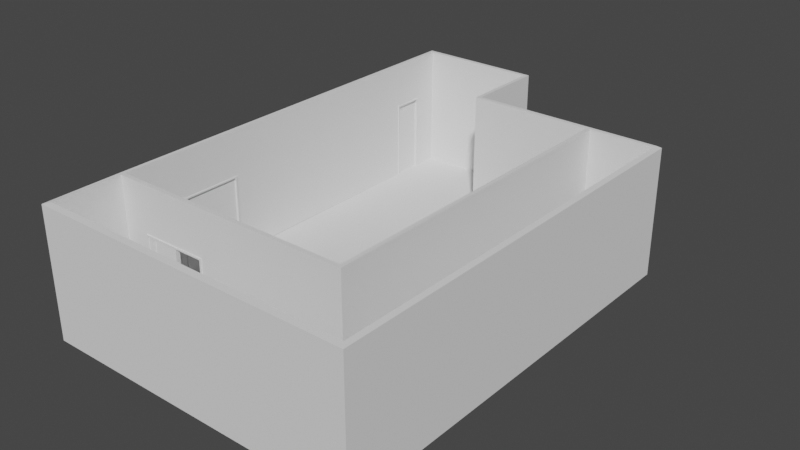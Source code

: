 # Source: clf_walls.blend  (saved by Blender 2.80.75; exported with 4.5.12 LTS)
import bpy
from mathutils import Matrix  # noqa: F401  (used for matrix-valued properties, if any)

bpy.ops.wm.read_factory_settings(use_empty=True)
scene = bpy.context.scene
scene.name = 'Scene'

# ---- collections
col_collection = bpy.data.collections.new('Collection'); scene.collection.children.link(col_collection)

# ---- world
world_world = bpy.data.worlds.new('World'); scene.world = world_world
world_world.use_nodes = True; world_world.node_tree.nodes.clear()
_N = world_world.node_tree.nodes; _L = world_world.node_tree.links
n0 = _N.new('ShaderNodeOutputWorld'); n0.name = 'World Output'; n0.location = (300, 300)
n1 = _N.new('ShaderNodeBackground'); n1.name = 'Background'; n1.location = (10, 300)
n1.inputs[0].default_value = (0.05088, 0.05088, 0.05088, 1.0)
_L.new(n1.outputs[0], n0.inputs[0])
n0.is_active_output = True
world_world.color = (0.05088, 0.05088, 0.05088)
world_world.use_sun_shadow = False
world_world.sun_shadow_jitter_overblur = 0.0

# ---- meshes
me_plane_004 = bpy.data.meshes.new('Plane.004')
me_plane_004.from_pydata([(2.0, -10.62, -2.0), (2.0, 0.0, -2.0), (-2.0, 2.625, 2.0), (-2.0, 2.625, -2.0), (-5.8, -10.62, -2.0), (-5.8, -10.62, 2.0), (1.999, -10.62, 2.001), (-5.8, 2.625, 2.0), (-2.0, -1.717e-05, -2.0), (-2.0, -1.717e-05, 2.0), (2.0, 7.431e-08, 2.0), (2.125, 0.1249, -2.0), (2.125, 0.1249, 2.0), (2.124, -10.75, 2.001), (2.125, -10.75, -2.0), (-5.925, -10.75, 2.0), (-5.925, -10.75, -2.0), (-5.925, 2.75, -2.0), (-5.925, 2.75, 2.0), (-1.875, 2.75, -2.0), (-1.875, 2.75, 2.0), (-1.875, 0.1251, 2.0), (-1.875, 0.1251, -2.0), (-5.8, 2.625, -2.0), (-5.8, -10.62, 0.5), (-4.95, -10.62, -2.0), (1.938, -10.62, 0.5617), (-4.95, -10.62, 2.0), (-4.95, -10.62, 0.5), (-3.8, -10.62, 2.0), (-3.8, -10.62, 0.5), (-4.9, -10.62, 2.0), (-4.9, -10.62, 0.5), (-4.68, -10.62, 2.0), (-4.68, -10.62, 0.5), (-4.63, -10.62, 2.0), (-4.63, -10.62, 0.5), (-2.85, -10.62, 2.0), (-2.847, -10.62, 0.5027), (-2.8, -10.62, -2.0), (-2.8, -10.62, 2.0), (-2.796, -10.61, 0.5045), (-5.8, -10.62, 0.45), (1.943, -10.62, 0.5067), (-4.95, -10.62, 0.45), (-2.796, -10.62, 0.4538), (-5.8, -10.75, -2.0), (-5.8, -10.75, 2.0), (-5.8, -10.75, 0.5), (-4.95, -10.75, -2.0), (1.937, -10.75, 0.5627), (-4.95, -10.75, 2.0), (-4.95, -10.75, 0.5), (-3.8, -10.75, 2.0), (-3.8, -10.75, 0.5), (-4.895, -10.75, 1.992), (-4.895, -10.75, 0.4921), (-4.675, -10.75, 1.992), (-4.675, -10.75, 0.4921), (-4.63, -10.75, 2.0), (-4.63, -10.75, 0.5), (-2.85, -10.75, 2.0), (-2.848, -10.74, 0.5024), (-2.8, -10.75, -2.0), (-2.8, -10.75, 2.0), (-2.796, -10.74, 0.5041), (-5.8, -10.75, 0.45), (1.943, -10.75, 0.5075), (-4.95, -10.75, 0.45), (-2.797, -10.74, 0.4534), (-5.8, -10.62, -0.775), (-5.8, -4.0, 2.0), (-5.8, -4.0, -2.0), (-5.8, -8.785, 2.0), (-5.8, -10.62, 1.25), (-5.8, -10.62, 0.475), (-5.8, -9.795, -2.0), (-5.8, -9.664, -2.0), (-5.8, -9.795, 0.5), (-5.8, -9.795, 2.0), (-4.95, -9.795, -2.0), (-5.8, -9.664, 2.0), (-4.95, -9.664, -2.0), (-4.95, -9.795, 0.5), (-4.95, -9.664, 0.5), (2.0, -5.312, 2.0), (2.0, -5.312, -2.0), (2.0, -0.65, -2.0), (2.0, 3.715e-08, 0.5), (2.0, -0.65, 2.0), (2.0, -5.312, 0.5), (2.0, -0.7, 2.0), (2.0, -1.75, 2.0), (2.0, -2.0, 2.0), (2.0, -1.7, 2.0), (2.0, -2.05, 2.0), (2.0, -2.05, -2.0), (2.0, -0.65, 0.5), (2.0, -2.05, 0.5), (2.0, 5.573e-08, 0.55), (2.0, -0.65, 0.55), (2.0, -0.7, 0.55), (2.0, -1.7, 0.55), (2.0, -1.75, 0.55), (2.0, -2.0, 0.55), (2.0, -2.05, 0.55), (2.0, -5.312, 0.55), (-5.8, -8.835, 2.0), (-5.8, -8.835, -2.0), (-5.8, -6.785, 2.0), (-5.8, -6.735, -2.0), (-5.8, -6.735, 2.0), (-5.8, -9.664, 0.5), (-5.8, -9.664, 0.55), (-5.8, -8.835, 0.5), (-5.8, -8.835, 0.55), (-5.8, -8.785, 0.55), (-5.8, -6.785, 0.55), (-5.8, -6.735, 0.55), (-5.8, 1.735, 2.0), (-5.8, 0.795, 2.0), (-5.8, 1.785, 2.0), (-5.8, 1.785, -2.0), (-5.8, 0.745, 2.0), (-5.8, 0.745, -2.0), (-5.8, 0.745, 0.55), (-5.8, 0.795, 0.55), (-5.8, 1.735, 0.55), (-5.8, 1.785, 0.55), (4.198, 0.1249, -2.0), (4.198, 0.1249, 2.0), (4.197, -12.93, 2.001), (4.198, -12.93, -2.0), (4.375, 0.1284, -2.018), (4.375, 0.1284, 1.982), (4.374, -13.13, 1.983), (4.375, -13.13, -2.018), (2.125, -0.0005937, -2.0), (2.125, 0.0001245, 2.0), (4.198, 0.003272, -2.0), (4.197, 0.00399, 2.0), (4.375, 0.006695, -2.018), (4.374, 0.007413, 1.982), (-5.8, -12.93, 2.001), (-5.8, -12.93, -2.0), (-5.925, -13.13, 1.983), (-5.924, -13.13, -2.018)], [], [(20, 18, 7, 2), (19, 20, 21, 22), (12, 21, 9, 10), (21, 12, 11, 22), (137, 138, 13, 14), (20, 2, 9, 21), (2, 3, 8, 9), (79, 78, 112, 81), (15, 47, 5), (15, 16, 46, 47), (19, 17, 18, 20), (9, 8, 1, 88, 99, 10), (12, 10, 89, 91, 94, 92, 93, 95, 85, 6, 13, 138), (45, 43, 0, 39), (42, 44, 25, 4, 70), (5, 27, 28, 24, 74), (40, 6, 26, 41), (35, 29, 30, 36), (27, 31, 32, 28), (31, 33, 34, 32), (33, 35, 36, 34), (29, 37, 38, 30), (37, 40, 41, 38), (24, 28, 44, 42, 75), (41, 26, 43, 45), (66, 46, 49, 68), (47, 48, 52, 51), (59, 60, 54, 53), (51, 52, 56, 55), (55, 56, 58, 57), (57, 58, 60, 59), (53, 54, 62, 61), (61, 62, 65, 64), (48, 66, 68, 52), (65, 69, 67, 50), (29, 53, 61, 37), (37, 61, 64, 40), (35, 59, 53, 29), (33, 57, 59, 35), (31, 55, 57, 33), (27, 51, 55, 31), (5, 47, 51, 27), (75, 78, 24), (76, 77, 82, 80), (78, 79, 24), (4, 76, 70), (70, 76, 42), (42, 76, 78, 75), (80, 82, 84, 83), (78, 76, 80, 83), (24, 79, 74), (74, 79, 5), (90, 106, 105, 98), (95, 105, 106, 85), (95, 93, 104, 105), (86, 90, 98, 96), (93, 92, 103, 104), (92, 94, 102, 103), (94, 91, 101, 102), (91, 89, 100, 101), (89, 10, 99, 100), (99, 88, 97, 100), (87, 97, 88, 1), (85, 86, 0, 6), (65, 50, 13, 64), (69, 63, 14, 67), (26, 6, 0, 43), (13, 6, 40, 64), (15, 5, 7, 18), (114, 112, 77, 108), (112, 114, 115, 113), (113, 115, 107, 81), (73, 107, 115, 116), (111, 109, 117, 118), (109, 73, 116, 117), (72, 71, 111, 110), (3, 2, 7, 23), (83, 84, 112, 78), (84, 82, 77, 112), (72, 124, 123, 71), (122, 23, 7, 121), (120, 123, 125, 126), (121, 119, 127, 128), (119, 120, 126, 127), (15, 18, 17, 16), (13, 50, 67, 14), (139, 132, 131, 140), (141, 142, 135, 136), (140, 131, 135, 142), (129, 130, 134, 133), (12, 130, 129, 11), (11, 12, 138, 137), (130, 140, 142, 134), (133, 134, 142, 141), (129, 130, 140, 139), (137, 139, 140, 138), (12, 138, 140, 130), (143, 131, 132, 144), (16, 146, 145, 15), (135, 145, 146, 136), (135, 131, 143, 145), (47, 143, 144, 46), (145, 143, 47, 15)])
_uv = me_plane_004.uv_layers.new(name='UVMap')
_uv.uv.foreach_set('vector', [0.0, 0.0, 1.0, 1.0, 0.0, 0.0, 0.0, 0.0, 1.0, 0.0, 0.0, 0.0, 0.0, 0.09403, 1.0, 0.09403, 0.0, 1.0, 0.0, 0.09403, 0.0, 0.0, 0.0, 1.0, 0.0, 0.09403, 0.0, 1.0, 1.0, 1.0, 1.0, 0.09403, 1.0, 0.5, 0.0, 0.5, 0.0, 0.0, 1.0, 0.0, 0.0, 0.0, 0.0, 0.0, 0.0, 0.0, 0.0, 0.09403, 0.0, 0.0, 0.0, 0.0, 1.0, 0.0, 0.0, 0.0, 0.0, 0.0, 0.0, 0.0, 0.0, 0.0, 0.0, 0.0, 0.0, 1.0, 0.0, 0.0, 0.0, 0.0, 0.0, 1.0, 0.0, 0.0, 0.0, 0.0, 0.0, 0.0, 1.0, 0.0, 1.0, 0.0, 1.0, 1.0, 0.0, 0.0, 0.0, 0.0, 1.0, 0.0, 1.0, 1.0, 0.5, 1.0, 0.25, 1.0, 0.0, 1.0, 0.0, 1.0, 0.0, 1.0, 0.0, 0.75, 0.0, 0.625, 0.0, 0.5938, 0.0, 0.5625, 0.0, 0.5312, 0.0, 0.5156, 0.0, 0.5, 0.0, 0.0, 0.0, 0.0, 0.0, 0.5, 0.4404, 0.0, 0.5142, 0.0, 1.0, 0.0, 0.8565, 0.0, 0.0, 0.0, 0.2571, 0.0, 0.5, 0.0, 0.0, 0.0, 0.0, 0.0, 0.0, 0.0, 0.0, 0.0, 0.25, 0.0, 0.0, 0.0, 0.0, 0.0, 0.0, 0.0, 0.0, 0.0, 0.5, 0.0, 0.4283, 0.0, 0.0, 0.0, 0.0, 0.0, 0.375, 0.0, 0.3333, 0.0, 0.0, 0.0, 0.0, 0.0, 0.2796, 0.0, 0.25, 0.0, 0.0, 0.0, 0.0, 0.0, 0.2994, 0.0, 0.2796, 0.0, 0.0, 0.0, 0.0, 0.0, 0.3333, 0.0, 0.2994, 0.0, 0.0, 0.0, 0.0, 0.0, 0.4231, 0.0, 0.375, 0.0, 0.0, 0.0, 0.0, 0.0, 0.4283, 0.0, 0.4231, 0.0, 0.0, 0.0, 0.25, 0.0, 0.2571, 0.0, 0.0, 0.0, 0.0, 0.0, 0.4283, 0.0, 0.5, 0.0, 0.5142, 0.0, 0.4404, 0.0, 0.0, 0.0, 0.0, 0.0, 0.5, 0.0, 0.2571, 0.0, 0.0, 0.0, 0.0, 0.0, 0.25, 0.0, 0.0, 0.0, 0.0, 0.0, 0.3333, 0.0, 0.375, 0.0, 0.0, 0.0, 0.0, 0.0, 0.25, 0.0, 0.2796, 0.0, 0.0, 0.0, 0.0, 0.0, 0.2796, 0.0, 0.2994, 0.0, 0.0, 0.0, 0.0, 0.0, 0.2994, 0.0, 0.3333, 0.0, 0.0, 0.0, 0.0, 0.0, 0.375, 0.0, 0.4231, 0.0, 0.0, 0.0, 0.0, 0.0, 0.4231, 0.0, 0.4283, 0.0, 0.0, 0.0, 0.0, 0.0, 0.0, 0.0, 0.2571, 0.0, 0.25, 0.0, 0.4283, 0.0, 0.4404, 0.0, 0.5142, 0.0, 0.5, 0.0, 0.0, 0.0, 0.0, 0.0, 0.0, 0.0, 0.0, 0.0, 0.0, 0.0, 0.0, 0.0, 0.0, 0.0, 0.0, 0.0, 0.0, 0.0, 0.0, 0.0, 0.0, 0.0, 0.0, 0.0, 0.0, 0.0, 0.0, 0.0, 0.0, 0.0, 0.0, 0.0, 0.0, 0.0, 0.0, 0.0, 0.0, 0.0, 0.0, 0.0, 0.0, 0.0, 0.0, 0.0, 0.0, 0.0, 0.0, 0.0, 0.0, 0.0, 0.0, 0.0, 0.0, 0.0, 0.0, 0.0, 0.0, 0.0, 0.0, 0.0, 0.0, 0.0, 0.0, 0.0, 0.0, 0.0, 0.0, 0.0, 0.0, 0.0, 0.0, 0.0, 0.0, 0.0, 0.0, 0.0, 0.0, 0.0, 0.0, 0.0, 0.0, 0.0, 0.0, 0.0, 0.0, 0.0, 0.0, 0.0, 0.0, 0.0, 0.0, 0.0, 0.0, 0.0, 0.0, 0.0, 0.0, 0.0, 0.0, 0.0, 0.0, 0.0, 0.0, 0.0, 0.0, 0.0, 0.0, 0.0, 0.0, 0.0, 0.0, 0.0, 0.0, 0.0, 0.0, 0.0, 0.0, 0.0, 0.0, 0.0, 0.0, 0.0, 0.0, 0.0, 0.0, 0.0, 0.0, 0.0, 0.0, 0.0, 0.0, 0.0, 0.0, 0.5156, 0.0, 0.0, 0.0, 0.0, 0.0, 0.5, 0.0, 0.5156, 0.0, 0.5312, 0.0, 0.0, 0.0, 0.0, 0.0, 0.0, 0.0, 0.0, 0.0, 0.0, 0.0, 0.0, 0.0, 0.5312, 0.0, 0.5625, 0.0, 0.0, 0.0, 0.0, 0.0, 0.5625, 0.0, 0.5938, 0.0, 0.0, 0.0, 0.0, 0.0, 0.5938, 0.0, 0.625, 0.0, 0.0, 0.0, 0.0, 0.0, 0.625, 0.0, 0.75, 0.0, 0.0, 0.0, 0.0, 0.0, 0.75, 0.0, 1.0, 0.25, 1.0, 0.0, 0.0, 0.25, 1.0, 0.5, 1.0, 0.0, 0.0, 0.0, 0.0, 0.0, 0.0, 0.0, 0.0, 0.5, 1.0, 1.0, 1.0, 0.0, 0.5, 0.0, 0.0, 0.0, 0.0, 0.0, 0.0, 0.4283, 0.0, 0.5, 0.0, 0.0, 0.0, 0.0, 0.0, 0.4404, 0.0, 0.8565, 0.0, 0.0, 0.0, 0.5142, 0.0, 0.5, 0.0, 0.0, 0.0, 1.0, 0.0, 0.5142, 0.0, 0.0, 0.0, 0.0, 0.0, 0.0, 0.0, 0.0, 0.0, 0.0, 1.0, 0.0, 0.0, 0.0, 0.0, 1.0, 1.0, 0.0, 0.0, 0.0, 0.0, 0.0, 0.0, 0.0, 0.0, 0.0, 0.0, 0.0, 0.0, 0.0, 0.0, 0.0, 0.0, 0.0, 0.0, 0.0, 0.0, 0.0, 0.0, 0.0, 0.0, 0.0, 0.0, 0.0, 0.0, 0.0, 0.0, 0.0, 0.0, 0.0, 0.0, 0.0, 0.0, 0.0, 0.0, 0.0, 0.0, 0.0, 0.0, 0.0, 0.0, 0.0, 0.0, 0.0, 0.0, 0.0, 0.0, 0.0, 0.0, 0.0, 0.0, 0.0, 0.0, 0.0, 0.0, 0.0, 0.0, 0.0, 0.0, 0.0, 0.0, 0.0, 0.0, 0.0, 0.0, 0.0, 0.0, 0.0, 0.0, 0.0, 0.0, 0.0, 0.0, 0.0, 0.0, 0.0, 0.0, 0.0, 0.0, 0.0, 0.0, 0.0, 0.0, 0.0, 0.0, 0.0, 0.0, 0.0, 0.0, 0.0, 0.0, 0.0, 0.0, 0.0, 0.0, 0.0, 0.0, 0.0, 0.0, 0.0, 0.0, 0.0, 0.0, 0.0, 0.0, 0.0, 0.0, 0.0, 0.0, 0.0, 0.0, 0.0, 0.0, 0.0, 0.0, 0.0, 0.0, 0.0, 1.0, 1.0, 1.0, 1.0, 0.0, 0.0, 0.0, 0.0, 0.0, 0.5, 0.0, 0.5142, 0.0, 0.0, 0.0, 1.0, 0.5, 1.0, 0.0, 0.0, 0.0, 0.0, 0.5, 1.0, 0.5, 0.0, 0.5, 0.0, 0.0, 1.0, 0.0, 0.0, 0.5, 0.0, 0.0, 0.0, 0.0, 0.0, 0.5, 1.0, 1.0, 0.0, 1.0, 0.0, 1.0, 1.0, 1.0, 0.0, 1.0, 0.0, 1.0, 1.0, 1.0, 1.0, 1.0, 1.0, 1.0, 0.0, 1.0, 0.0, 0.5, 1.0, 0.5, 0.0, 1.0, 0.0, 0.5, 0.0, 0.5, 0.0, 1.0, 1.0, 1.0, 0.0, 1.0, 0.0, 0.5, 1.0, 0.5, 1.0, 1.0, 0.0, 1.0, 0.0, 0.5, 1.0, 0.5, 1.0, 0.5, 1.0, 0.5, 0.0, 0.5, 0.0, 0.5, 0.0, 0.0, 0.0, 0.0, 0.0, 0.0, 0.0, 0.0, 0.0, 0.0, 0.0, 0.0, 1.0, 0.0, 0.0, 0.0, 0.0, 0.0, 0.0, 0.0, 0.0, 0.0, 0.0, 1.0, 0.0, 0.0, 0.0, 0.0, 0.0, 0.0, 1.0, 0.0, 0.0, 0.0, 0.0, 0.0, 0.0, 0.0, 0.0, 0.0, 0.0, 0.0, 0.0, 0.0, 0.0, 0.0, 0.0, 0.0, 0.0, 0.0, 0.0, 0.0, 0.0, 0.0, 0.0, 0.0])
me_plane_004.use_remesh_preserve_volume = False
me_plane_004.use_remesh_preserve_attributes = False
me_plane_004.use_mirror_vertex_groups = False
me_plane_004.update()
me_plane_002 = bpy.data.meshes.new('Plane.002')
me_plane_002.from_pydata([(-4.95, -10.62, -2.0), (-4.9, -10.62, -2.0), (-4.68, -10.62, -2.0), (-4.63, -10.62, -2.0), (-2.85, -10.62, -2.0), (-2.8, -10.62, -2.0), (-4.95, -10.6, -2.0), (-4.9, -10.6, -2.0), (-4.68, -10.6, -2.0), (-4.63, -10.6, -2.0), (-2.85, -10.6, -2.0), (-2.8, -10.6, -2.0), (-4.95, -10.75, -2.0), (-4.63, -10.75, -2.0), (-2.85, -10.75, -2.0), (-2.8, -10.75, -2.0), (-4.9, -10.75, -2.0), (-4.68, -10.75, -2.0), (-4.95, -10.78, -2.0), (-4.63, -10.78, -2.0), (-2.85, -10.78, -2.0), (-2.8, -10.78, -2.0), (-4.9, -10.78, -2.0), (-4.68, -10.78, -2.0), (-3.8, -10.62, 0.45), (-4.63, -10.62, 0.45), (-3.8, -10.6, 0.45), (-4.63, -10.6, 0.45), (-4.95, -10.62, -2.0), (-4.95, -10.62, 0.5), (-3.8, -10.62, 0.5), (-4.9, -10.62, 0.5), (-4.68, -10.62, 0.5), (-4.63, -10.62, -2.0), (-4.63, -10.62, 0.5), (-2.85, -10.62, -2.0), (-2.847, -10.62, 0.5027), (-2.8, -10.62, -2.0), (-2.796, -10.61, 0.5045), (-4.95, -10.62, 0.45), (-3.8, -10.62, 0.45), (-4.63, -10.62, 0.45), (-2.848, -10.62, 0.4522), (-2.796, -10.62, 0.4538), (-4.95, -10.6, -2.0), (-4.95, -10.6, 0.5), (-3.8, -10.6, 0.5), (-4.9, -10.6, 0.5), (-4.9, -10.6, -2.0), (-4.68, -10.6, -2.0), (-4.68, -10.6, 0.5), (-4.63, -10.6, -2.0), (-4.63, -10.6, 0.5), (-2.85, -10.6, -2.0), (-2.847, -10.59, 0.5027), (-2.8, -10.6, -2.0), (-2.796, -10.59, 0.5045), (-4.95, -10.6, 0.45), (-3.8, -10.6, 0.45), (-4.9, -10.6, 0.45), (-4.68, -10.6, 0.45), (-4.63, -10.6, 0.45), (-2.848, -10.59, 0.4522), (-2.796, -10.59, 0.4538), (-4.95, -10.75, -2.0), (-4.95, -10.75, 0.5), (-3.8, -10.75, 0.5), (-4.9, -10.75, 0.5), (-4.68, -10.75, 0.5), (-4.63, -10.75, -2.0), (-4.63, -10.75, 0.5), (-2.85, -10.75, -2.0), (-2.848, -10.74, 0.5024), (-2.8, -10.75, -2.0), (-2.796, -10.74, 0.5041), (-4.95, -10.75, 0.45), (-3.8, -10.75, 0.45), (-4.63, -10.75, 0.45), (-2.848, -10.74, 0.452), (-2.797, -10.74, 0.4534), (-2.85, -10.72, -2.0), (-2.848, -10.72, 0.4521), (-4.9, -10.75, -2.0), (-4.68, -10.75, -2.0), (-4.9, -10.75, 0.45), (-4.68, -10.75, 0.45), (-4.95, -10.78, 0.45), (-4.95, -10.78, -2.0), (-4.9, -10.78, 0.5), (-4.95, -10.78, 0.5), (-2.848, -10.77, 0.5023), (-3.8, -10.78, 0.5), (-4.68, -10.78, 0.5), (-4.63, -10.78, 0.5), (-4.63, -10.78, 0.45), (-4.63, -10.78, -2.0), (-2.796, -10.77, 0.5039), (-2.848, -10.77, 0.4519), (-2.85, -10.78, -2.0), (-2.797, -10.77, 0.4533), (-2.8, -10.78, -2.0), (-3.8, -10.78, 0.45), (-4.9, -10.78, 0.45), (-4.9, -10.78, -2.0), (-4.68, -10.78, 0.45), (-4.68, -10.78, -2.0)], [], [(3, 2, 8, 9), (1, 0, 6, 7), (2, 1, 7, 8), (5, 4, 10, 11), (14, 15, 21, 20), (17, 13, 19, 23), (16, 12, 18, 22), (24, 25, 27, 26), (35, 42, 62, 53), (38, 43, 63, 56), (36, 38, 56, 54), (43, 37, 55, 63), (29, 31, 47, 45), (31, 32, 50, 47), (32, 34, 52, 50), (57, 59, 48, 44), (60, 61, 51, 49), (62, 63, 55, 53), (54, 56, 63, 62), (46, 54, 62, 58), (50, 52, 61, 60), (47, 50, 60, 59), (45, 47, 59, 57), (52, 46, 58, 61), (30, 36, 54, 46), (34, 30, 46, 52), (39, 29, 45, 57), (42, 40, 58, 62), (41, 33, 51, 61), (28, 39, 57, 44), (71, 78, 81, 80), (35, 80, 81, 42), (77, 76, 101, 94), (68, 67, 88, 92), (66, 70, 93, 91), (84, 102, 103, 82), (78, 71, 98, 97), (65, 75, 86, 89), (64, 87, 86, 75), (70, 68, 92, 93), (98, 100, 99, 97), (95, 94, 104, 105), (87, 103, 102, 86), (102, 88, 89, 86), (104, 92, 88, 102), (94, 93, 92, 104), (101, 91, 93, 94), (99, 96, 90, 97), (97, 90, 91, 101), (67, 65, 89, 88), (69, 77, 94, 95), (85, 83, 105, 104), (79, 74, 96, 99), (84, 85, 104, 102), (73, 79, 99, 100), (72, 66, 91, 90), (74, 72, 90, 96), (76, 78, 97, 101), (42, 78, 76, 40)])
_uv = me_plane_002.uv_layers.new(name='UVMap')
_uv.uv.foreach_set('vector', [0.0, 0.0, 0.0, 0.0, 0.0, 0.0, 0.0, 0.0, 0.0, 0.0, 0.0, 0.0, 0.0, 0.0, 0.0, 0.0, 0.0, 0.0, 0.0, 0.0, 0.0, 0.0, 0.0, 0.0, 0.0, 0.0, 0.0, 0.0, 0.0, 0.0, 0.0, 0.0, 0.0, 0.0, 0.0, 0.0, 0.0, 0.0, 0.0, 0.0, 0.0, 0.0, 0.0, 0.0, 0.0, 0.0, 0.0, 0.0, 0.0, 0.0, 0.0, 0.0, 0.0, 0.0, 0.0, 0.0, 0.3856, 0.0, 0.3427, 0.0, 0.3427, 0.0, 0.3856, 0.0, 0.8463, 0.0, 0.4351, 0.0, 0.4351, 0.0, 0.8463, 0.0, 0.4283, 0.0, 0.4404, 0.0, 0.4404, 0.0, 0.4283, 0.0, 0.4231, 0.0, 0.4283, 0.0, 0.4283, 0.0, 0.4231, 0.0, 0.4404, 0.0, 0.8565, 0.0, 0.8565, 0.0, 0.4404, 0.0, 0.25, 0.0, 0.2796, 0.0, 0.2796, 0.0, 0.25, 0.0, 0.2796, 0.0, 0.2994, 0.0, 0.2994, 0.0, 0.2796, 0.0, 0.2994, 0.0, 0.3333, 0.0, 0.3333, 0.0, 0.2994, 0.0, 0.2571, 0.0, 0.2875, 0.0, 0.5592, 0.0, 0.5, 0.0, 0.3079, 0.0, 0.3427, 0.0, 0.6665, 0.0, 0.5988, 0.0, 0.4351, 0.0, 0.4404, 0.0, 0.8565, 0.0, 0.8463, 0.0, 0.4231, 0.0, 0.4283, 0.0, 0.4404, 0.0, 0.4351, 0.0, 0.375, 0.0, 0.4231, 0.0, 0.4351, 0.0, 0.3856, 0.0, 0.2994, 0.0, 0.3333, 0.0, 0.3427, 0.0, 0.3079, 0.0, 0.2796, 0.0, 0.2994, 0.0, 0.3079, 0.0, 0.2875, 0.0, 0.25, 0.0, 0.2796, 0.0, 0.2875, 0.0, 0.2571, 0.0, 0.3333, 0.0, 0.375, 0.0, 0.3856, 0.0, 0.3427, 0.0, 0.375, 0.0, 0.4231, 0.0, 0.4231, 0.0, 0.375, 0.0, 0.3333, 0.0, 0.375, 0.0, 0.375, 0.0, 0.3333, 0.0, 0.2571, 0.0, 0.25, 0.0, 0.25, 0.0, 0.2571, 0.0, 0.4351, 0.0, 0.3856, 0.0, 0.3856, 0.0, 0.4351, 0.0, 0.3427, 0.0, 0.6665, 0.0, 0.6665, 0.0, 0.3427, 0.0, 0.5, 0.0, 0.2571, 0.0, 0.2571, 0.0, 0.5, 0.0, 0.8463, 0.0, 0.4351, 0.0, 0.4351, 0.0, 0.8463, 0.0, 0.8463, 0.0, 0.8463, 0.0, 0.4351, 0.0, 0.4351, 0.0, 0.3427, 0.0, 0.3856, 0.0, 0.3856, 0.0, 0.3427, 0.0, 0.2994, 0.0, 0.2796, 0.0, 0.2796, 0.0, 0.2994, 0.0, 0.375, 0.0, 0.3333, 0.0, 0.3333, 0.0, 0.375, 0.0, 0.2875, 0.0, 0.2875, 0.0, 0.5592, 0.0, 0.5592, 0.0, 0.4351, 0.0, 0.8463, 0.0, 0.8463, 0.0, 0.4351, 0.0, 0.25, 0.0, 0.2571, 0.0, 0.2571, 0.0, 0.25, 0.0, 0.5, 0.0, 0.5, 0.0, 0.2571, 0.0, 0.2571, 0.0, 0.3333, 0.0, 0.2994, 0.0, 0.2994, 0.0, 0.3333, 0.0, 0.8463, 0.0, 0.8565, 0.0, 0.4404, 0.0, 0.4351, 0.0, 0.6665, 0.0, 0.3427, 0.0, 0.3079, 0.0, 0.5988, 0.0, 0.5, 0.0, 0.5592, 0.0, 0.2875, 0.0, 0.2571, 0.0, 0.0, 0.0, 0.0, 0.0, 0.0, 0.0, 0.0, 0.0, 0.0, 0.0, 0.0, 0.0, 0.0, 0.0, 0.0, 0.0, 0.0, 0.0, 0.0, 0.0, 0.0, 0.0, 0.0, 0.0, 0.0, 0.0, 0.0, 0.0, 0.0, 0.0, 0.0, 0.0, 0.0, 0.0, 0.0, 0.0, 0.0, 0.0, 0.0, 0.0, 0.0, 0.0, 0.0, 0.0, 0.0, 0.0, 0.0, 0.0, 0.2796, 0.0, 0.25, 0.0, 0.25, 0.0, 0.2796, 0.0, 0.6665, 0.0, 0.3427, 0.0, 0.3427, 0.0, 0.6665, 0.0, 0.3079, 0.0, 0.5988, 0.0, 0.5988, 0.0, 0.3079, 0.0, 0.4404, 0.0, 0.4283, 0.0, 0.4283, 0.0, 0.4404, 0.0, 0.2875, 0.0, 0.3079, 0.0, 0.3079, 0.0, 0.2875, 0.0, 0.8565, 0.0, 0.4404, 0.0, 0.4404, 0.0, 0.8565, 0.0, 0.4231, 0.0, 0.375, 0.0, 0.375, 0.0, 0.4231, 0.0, 0.4283, 0.0, 0.4231, 0.0, 0.4231, 0.0, 0.4283, 0.0, 0.3856, 0.0, 0.4351, 0.0, 0.4351, 0.0, 0.3856, 0.0, 0.4351, 0.0, 0.4351, 0.0, 0.3856, 0.0, 0.3856, 0.0])
me_plane_002.use_remesh_preserve_volume = False
me_plane_002.use_remesh_preserve_attributes = False
me_plane_002.use_mirror_vertex_groups = False
me_plane_002.update()
me_plane_003 = bpy.data.meshes.new('Plane.003')
me_plane_003.from_pydata([(-5.8, -8.835, -2.0), (-5.84, -8.785, -2.0), (-5.84, -6.785, -2.0), (-5.8, -6.735, -2.0), (-5.8, -8.835, 0.5), (-5.8, -8.835, 0.55), (-5.84, -8.785, 0.5), (-5.8, -8.785, 0.55), (-5.84, -6.785, 0.5), (-5.8, -6.785, 0.55), (-5.8, -6.735, 0.5), (-5.8, -6.735, 0.55), (-5.775, -8.835, 0.5), (-5.775, -8.835, -2.0), (-5.775, -8.785, 0.5), (-5.775, -8.785, -2.0), (-5.775, -6.785, -2.0), (-5.775, -6.735, -2.0), (-5.775, -8.835, 0.55), (-5.775, -8.785, 0.55), (-5.775, -6.785, 0.5), (-5.775, -6.785, 0.55), (-5.775, -6.735, 0.5), (-5.775, -6.735, 0.55)], [], [(9, 21, 23, 11), (10, 22, 17, 3), (1, 0, 13, 15), (7, 19, 21, 9), (6, 14, 15, 1), (12, 14, 19, 18), (13, 15, 14, 12), (19, 14, 20, 21), (21, 20, 22, 23), (17, 22, 20, 16), (4, 12, 18, 5), (0, 13, 12, 4), (11, 23, 22, 10), (8, 20, 14, 6), (2, 16, 20, 8), (5, 18, 19, 7), (3, 2, 16, 17)])
_uv = me_plane_003.uv_layers.new(name='UVMap')
_uv.uv.foreach_set('vector', [0.0, 0.0, 0.0, 0.0, 0.0, 0.0, 0.0, 0.0, 0.0, 0.0, 0.0, 0.0, 0.0, 0.0, 0.0, 0.0, 0.0, 0.0, 0.0, 0.0, 0.0, 0.0, 0.0, 0.0, 0.0, 0.0, 0.0, 0.0, 0.0, 0.0, 0.0, 0.0, 0.0, 0.0, 0.0, 0.0, 0.0, 0.0, 0.0, 0.0, 0.0, 0.0, 0.0, 0.0, 0.0, 0.0, 0.0, 0.0, 0.0, 0.0, 0.0, 0.0, 0.0, 0.0, 0.0, 0.0, 0.0, 0.0, 0.0, 0.0, 0.0, 0.0, 0.0, 0.0, 0.0, 0.0, 0.0, 0.0, 0.0, 0.0, 0.0, 0.0, 0.0, 0.0, 0.0, 0.0, 0.0, 0.0, 0.0, 0.0, 0.0, 0.0, 0.0, 0.0, 0.0, 0.0, 0.0, 0.0, 0.0, 0.0, 0.0, 0.0, 0.0, 0.0, 0.0, 0.0, 0.0, 0.0, 0.0, 0.0, 0.0, 0.0, 0.0, 0.0, 0.0, 0.0, 0.0, 0.0, 0.0, 0.0, 0.0, 0.0, 0.0, 0.0, 0.0, 0.0, 0.0, 0.0, 0.0, 0.0, 0.0, 0.0, 0.0, 0.0, 0.0, 0.0, 0.0, 0.0, 0.0, 0.0, 0.0, 0.0, 0.0, 0.0, 0.0, 0.0])
me_plane_003.use_remesh_preserve_volume = False
me_plane_003.use_remesh_preserve_attributes = False
me_plane_003.use_mirror_vertex_groups = False
me_plane_003.update()
me_plane_005 = bpy.data.meshes.new('Plane.005')
me_plane_005.from_pydata([(-5.867, 1.735, -2.0), (-5.867, 0.795, -2.0), (-5.8, 1.785, -2.0), (-5.8, 0.745, -2.0), (-5.8, 0.745, 0.5), (-5.8, 0.745, 0.55), (-5.867, 0.795, 0.5), (-5.8, 0.795, 0.55), (-5.867, 1.735, 0.5), (-5.8, 1.735, 0.55), (-5.8, 1.785, 0.5), (-5.8, 1.785, 0.55), (-5.775, 0.745, -2.0), (-5.775, 0.795, -2.0), (-5.775, 1.735, -2.0), (-5.775, 1.785, -2.0), (-5.775, 1.785, 0.5), (-5.775, 0.795, 0.5), (-5.775, 0.745, 0.5), (-5.775, 0.745, 0.55), (-5.775, 0.795, 0.55), (-5.775, 1.735, 0.5), (-5.775, 1.735, 0.55), (-5.775, 1.785, 0.55)], [], [(10, 16, 15, 2), (0, 14, 21, 8), (4, 18, 19, 5), (5, 19, 20, 7), (2, 0, 14, 15), (18, 17, 20, 19), (20, 17, 21, 22), (21, 16, 23, 22), (15, 16, 21, 14), (13, 17, 18, 12), (9, 22, 23, 11), (7, 20, 22, 9), (1, 3, 12, 13), (3, 12, 18, 4), (11, 23, 16, 10), (8, 21, 17, 6), (6, 17, 13, 1)])
_uv = me_plane_005.uv_layers.new(name='UVMap')
_uv.uv.foreach_set('vector', [0.0, 0.0, 0.0, 0.0, 0.0, 0.0, 0.0, 0.0, 0.0, 0.0, 0.0, 0.0, 0.0, 0.0, 0.0, 0.0, 0.0, 0.0, 0.0, 0.0, 0.0, 0.0, 0.0, 0.0, 0.0, 0.0, 0.0, 0.0, 0.0, 0.0, 0.0, 0.0, 0.0, 0.0, 0.0, 0.0, 0.0, 0.0, 0.0, 0.0, 0.0, 0.0, 0.0, 0.0, 0.0, 0.0, 0.0, 0.0, 0.0, 0.0, 0.0, 0.0, 0.0, 0.0, 0.0, 0.0, 0.0, 0.0, 0.0, 0.0, 0.0, 0.0, 0.0, 0.0, 0.0, 0.0, 0.0, 0.0, 0.0, 0.0, 0.0, 0.0, 0.0, 0.0, 0.0, 0.0, 0.0, 0.0, 0.0, 0.0, 0.0, 0.0, 0.0, 0.0, 0.0, 0.0, 0.0, 0.0, 0.0, 0.0, 0.0, 0.0, 0.0, 0.0, 0.0, 0.0, 0.0, 0.0, 0.0, 0.0, 0.0, 0.0, 0.0, 0.0, 0.0, 0.0, 0.0, 0.0, 0.0, 0.0, 0.0, 0.0, 0.0, 0.0, 0.0, 0.0, 0.0, 0.0, 0.0, 0.0, 0.0, 0.0, 0.0, 0.0, 0.0, 0.0, 0.0, 0.0, 0.0, 0.0, 0.0, 0.0, 0.0, 0.0, 0.0, 0.0])
me_plane_005.use_remesh_preserve_volume = False
me_plane_005.use_remesh_preserve_attributes = False
me_plane_005.use_mirror_vertex_groups = False
me_plane_005.update()
me_plane_007 = bpy.data.meshes.new('Plane.007')
me_plane_007.from_pydata([(2.0, -0.65, -2.0), (2.037, -0.7019, -1.987), (2.0, -1.75, -2.0), (2.037, -1.702, -1.987), (2.0, -2.0, -2.0), (2.0, -2.05, -2.0), (1.985, -0.7, -2.0), (1.985, -0.65, -2.0), (1.985, -1.75, -2.0), (1.985, -1.7, -2.0), (1.985, -2.05, -2.0), (1.985, -2.0, -2.0), (2.0, -0.65, -2.0), (2.037, -0.7019, -1.987), (2.0, -1.75, -2.0), (2.037, -1.702, -1.987), (2.0, -2.0, -2.0), (2.0, -2.05, -2.0), (2.0, -0.65, 0.5), (2.037, -0.7019, 0.5133), (2.037, -1.702, 0.5133), (2.0, -1.75, 0.5), (2.0, -2.0, 0.5), (2.0, -2.05, 0.5), (2.0, -0.65, 0.55), (2.0, -0.7, 0.55), (2.0, -1.7, 0.55), (2.0, -1.75, 0.55), (2.0, -2.0, 0.55), (2.0, -2.05, 0.55), (1.985, -0.7, -2.0), (1.985, -0.65, -2.0), (1.985, -0.7, 0.5), (1.985, -1.75, -2.0), (1.985, -1.7, -2.0), (1.985, -2.05, -2.0), (1.985, -2.0, -2.0), (1.985, -1.75, 0.5), (1.985, -1.7, 0.5), (1.985, -2.0, 0.5), (1.985, -2.05, 0.5), (1.985, -0.65, 0.5), (1.985, -0.7, 0.55), (1.985, -1.7, 0.55), (1.985, -1.75, 0.55), (1.985, -2.0, 0.55), (1.985, -2.05, 0.55), (1.985, -0.65, 0.55)], [], [(4, 5, 10, 11), (3, 2, 8, 9), (0, 1, 6, 7), (14, 21, 37, 33), (19, 20, 38, 32), (18, 12, 31, 41), (29, 28, 45, 46), (24, 18, 41, 47), (17, 23, 40, 35), (35, 40, 39, 36), (39, 40, 46, 45), (37, 39, 45, 44), (38, 37, 44, 43), (33, 37, 38, 34), (32, 38, 43, 42), (42, 47, 41, 32), (30, 32, 41, 31), (21, 22, 39, 37), (13, 19, 32, 30), (25, 24, 47, 42), (20, 15, 34, 38), (22, 16, 36, 39), (26, 25, 42, 43), (23, 29, 46, 40), (27, 26, 43, 44), (28, 27, 44, 45)])
_uv = me_plane_007.uv_layers.new(name='UVMap')
_uv.uv.foreach_set('vector', [0.0, 0.0, 0.0, 0.0, 0.0, 0.0, 0.0, 0.0, 0.0, 0.0, 0.0, 0.0, 0.0, 0.0, 0.0, 0.0, 0.0, 0.0, 0.0, 0.0, 0.0, 0.0, 0.0, 0.0, 0.0, 0.0, 0.0, 0.0, 0.0, 0.0, 0.0, 0.0, 0.0, 0.0, 0.0, 0.0, 0.0, 0.0, 0.0, 0.0, 0.0, 0.0, 0.0, 0.0, 0.0, 0.0, 0.0, 0.0, 0.0, 0.0, 0.0, 0.0, 0.0, 0.0, 0.0, 0.0, 0.0, 0.0, 0.0, 0.0, 0.0, 0.0, 0.0, 0.0, 0.0, 0.0, 0.0, 0.0, 0.0, 0.0, 0.0, 0.0, 0.0, 0.0, 0.0, 0.0, 0.0, 0.0, 0.0, 0.0, 0.0, 0.0, 0.0, 0.0, 0.0, 0.0, 0.0, 0.0, 0.0, 0.0, 0.0, 0.0, 0.0, 0.0, 0.0, 0.0, 0.0, 0.0, 0.0, 0.0, 0.0, 0.0, 0.0, 0.0, 0.0, 0.0, 0.0, 0.0, 0.0, 0.0, 0.0, 0.0, 0.0, 0.0, 0.0, 0.0, 0.0, 0.0, 0.0, 0.0, 0.0, 0.0, 0.0, 0.0, 0.0, 0.0, 0.0, 0.0, 0.0, 0.0, 0.0, 0.0, 0.0, 0.0, 0.0, 0.0, 0.0, 0.0, 0.0, 0.0, 0.0, 0.0, 0.0, 0.0, 0.0, 0.0, 0.0, 0.0, 0.0, 0.0, 0.0, 0.0, 0.0, 0.0, 0.0, 0.0, 0.0, 0.0, 0.0, 0.0, 0.0, 0.0, 0.0, 0.0, 0.0, 0.0, 0.0, 0.0, 0.0, 0.0, 0.0, 0.0, 0.0, 0.0, 0.0, 0.0, 0.0, 0.0, 0.0, 0.0, 0.0, 0.0, 0.0, 0.0, 0.0, 0.0, 0.0, 0.0, 0.0, 0.0, 0.0, 0.0, 0.0, 0.0, 0.0, 0.0, 0.0, 0.0, 0.0, 0.0, 0.0, 0.0, 0.0, 0.0, 0.0, 0.0, 0.0, 0.0])
me_plane_007.use_remesh_preserve_volume = False
me_plane_007.use_remesh_preserve_attributes = False
me_plane_007.use_mirror_vertex_groups = False
me_plane_007.update()
me_plane_008 = bpy.data.meshes.new('Plane.008')
me_plane_008.from_pydata([(-3.8, -10.62, -2.0), (-4.63, -10.62, -2.0), (-3.8, -10.62, 0.45), (-4.63, -10.62, 0.45), (-4.9, -10.6, -2.0), (-4.68, -10.6, -2.0), (-4.9, -10.6, 0.45), (-4.68, -10.6, 0.45), (-3.8, -10.75, -2.0), (-4.63, -10.75, -2.0), (-3.8, -10.75, 0.45), (-4.63, -10.75, 0.45), (-4.9, -10.75, -2.0), (-4.68, -10.75, -2.0), (-4.9, -10.75, 0.45), (-4.68, -10.75, 0.45)], [], [(3, 2, 0, 1), (6, 7, 5, 4), (11, 9, 8, 10), (2, 10, 8, 0), (14, 12, 13, 15)])
_uv = me_plane_008.uv_layers.new(name='UVMap')
_uv.uv.foreach_set('vector', [0.3427, 0.0, 0.3856, 0.0, 0.75, 0.0, 0.6665, 0.0, 0.2875, 0.0, 0.3079, 0.0, 0.5988, 0.0, 0.5592, 0.0, 0.3427, 0.0, 0.6665, 0.0, 0.75, 0.0, 0.3856, 0.0, 0.3856, 0.0, 0.3856, 0.0, 0.75, 0.0, 0.75, 0.0, 0.2875, 0.0, 0.5592, 0.0, 0.5988, 0.0, 0.3079, 0.0])
me_plane_008.use_remesh_preserve_volume = False
me_plane_008.use_remesh_preserve_attributes = False
me_plane_008.use_mirror_vertex_groups = False
me_plane_008.update()
me_plane_009 = bpy.data.meshes.new('Plane.009')
me_plane_009.from_pydata([(-5.84, -8.785, -2.0), (-5.84, -6.785, -2.0), (-5.84, -8.785, 0.5), (-5.84, -6.785, 0.5)], [], [(2, 0, 1, 3)])
_uv = me_plane_009.uv_layers.new(name='UVMap')
_uv.uv.foreach_set('vector', [0.0, 0.0, 0.0, 0.0, 0.0, 0.0, 0.0, 0.0])
me_plane_009.use_remesh_preserve_volume = False
me_plane_009.use_remesh_preserve_attributes = False
me_plane_009.use_mirror_vertex_groups = False
me_plane_009.update()
me_plane_010 = bpy.data.meshes.new('Plane.010')
me_plane_010.from_pydata([(-5.867, 1.735, -2.0), (-5.867, 0.795, -2.0), (-5.867, 0.795, 0.5), (-5.867, 1.735, 0.5)], [], [(0, 3, 2, 1)])
_uv = me_plane_010.uv_layers.new(name='UVMap')
_uv.uv.foreach_set('vector', [0.0, 0.0, 0.0, 0.0, 0.0, 0.0, 0.0, 0.0])
me_plane_010.use_remesh_preserve_volume = False
me_plane_010.use_remesh_preserve_attributes = False
me_plane_010.use_mirror_vertex_groups = False
me_plane_010.update()
me_plane_011 = bpy.data.meshes.new('Plane.011')
me_plane_011.from_pydata([(2.037, -0.7019, -1.987), (2.0, -1.75, -2.0), (2.037, -1.702, -1.987), (2.0, -2.0, -2.0), (2.037, -0.7019, 0.5133), (2.037, -1.702, 0.5133), (2.0, -1.75, 0.5), (2.0, -2.0, 0.5)], [], [(3, 7, 6, 1), (2, 5, 4, 0)])
_uv = me_plane_011.uv_layers.new(name='UVMap')
_uv.uv.foreach_set('vector', [0.0, 0.0, 0.0, 0.0, 0.0, 0.0, 0.0, 0.0, 0.0, 0.0, 0.0, 0.0, 0.0, 0.0, 0.0, 0.0])
me_plane_011.use_remesh_preserve_volume = False
me_plane_011.use_remesh_preserve_attributes = False
me_plane_011.use_mirror_vertex_groups = False
me_plane_011.update()
me_plane_012 = bpy.data.meshes.new('Plane.012')
me_plane_012.from_pydata([(-5.925, 2.75, -2.0), (-1.875, 2.75, -2.0), (-1.875, 0.1251, -2.0), (4.375, 0.1284, -2.018), (4.375, -13.13, -2.018), (-5.924, -13.13, -2.018), (-5.925, 2.75, -2.08), (-1.875, 2.75, -2.08), (-1.875, 0.1251, -2.08), (4.375, -13.13, -2.098), (-5.924, -13.13, -2.098), (4.375, 0.1284, -2.098), (-1.818, -13.13, -2.018), (-1.814, -13.13, -2.098)], [], [(6, 7, 13, 10), (9, 13, 8, 11), (0, 5, 12, 1), (12, 4, 3, 2), (0, 6, 10, 5), (2, 8, 7, 1), (3, 11, 8, 2), (5, 10, 13, 9, 4, 12), (1, 7, 6, 0), (4, 9, 11, 3)])
_uv = me_plane_012.uv_layers.new(name='UVMap')
_uv.uv.foreach_set('vector', [1.0, 0.0, 1.0, 0.0, 0.5, 0.0, 0.0, 0.0, 1.0, 0.0, 0.5, 0.0, 1.0, 0.09403, 0.0, 0.0, 1.0, 0.0, 0.0, 0.0, 0.5, 0.0, 1.0, 0.0, 0.5, 0.0, 1.0, 0.0, 0.0, 0.0, 1.0, 0.09403, 1.0, 0.0, 1.0, 0.0, 0.0, 0.0, 0.0, 0.0, 1.0, 0.09403, 1.0, 0.09403, 1.0, 0.0, 1.0, 0.0, 0.0, 0.0, 0.0, 0.0, 1.0, 0.09403, 1.0, 0.09403, 0.0, 0.0, 0.0, 0.0, 0.5, 0.0, 1.0, 0.0, 1.0, 0.0, 0.5, 0.0, 1.0, 0.0, 1.0, 0.0, 1.0, 0.0, 1.0, 0.0, 1.0, 0.0, 1.0, 0.0, 0.0, 0.0, 0.0, 0.0])
me_plane_012.use_remesh_preserve_volume = False
me_plane_012.use_remesh_preserve_attributes = False
me_plane_012.use_mirror_vertex_groups = False
me_plane_012.update()

# ---- objects
ob_wall = bpy.data.objects.new('wall', me_plane_004)
ob_door1_metal = bpy.data.objects.new('door1.metal', me_plane_002)
ob_door2_metal = bpy.data.objects.new('door2.metal', me_plane_003)
ob_door3_metal = bpy.data.objects.new('door3.metal', me_plane_005)
ob_door4_metal = bpy.data.objects.new('door4.metal', me_plane_007)
ob_door1_wood = bpy.data.objects.new('door1.wood', me_plane_008)
ob_door2_wood = bpy.data.objects.new('door2.wood', me_plane_009)
ob_door3_wood = bpy.data.objects.new('door3.wood', me_plane_010)
ob_door4_wood = bpy.data.objects.new('door4.wood', me_plane_011)
ob_floor = bpy.data.objects.new('floor', me_plane_012)

# ---- transforms, parenting, visibility, modifiers, constraints
ob_wall.location = (5.8, 10.62, 2.0)
ob_wall.lineart.crease_threshold = 0.0
ob_door1_metal.location = (5.8, 10.62, 2.0)
ob_door1_metal.lineart.crease_threshold = 0.0
ob_door2_metal.location = (5.8, 10.62, 2.0)
ob_door2_metal.lineart.crease_threshold = 0.0
ob_door3_metal.location = (5.8, 10.62, 2.0)
ob_door3_metal.lineart.crease_threshold = 0.0
ob_door4_metal.location = (5.8, 10.62, 2.0)
ob_door4_metal.lineart.crease_threshold = 0.0
ob_door1_wood.location = (5.8, 10.62, 2.0)
ob_door1_wood.lineart.crease_threshold = 0.0
ob_door2_wood.location = (5.8, 10.62, 2.0)
ob_door2_wood.lineart.crease_threshold = 0.0
ob_door3_wood.location = (5.8, 10.62, 2.0)
ob_door3_wood.lineart.crease_threshold = 0.0
ob_door4_wood.location = (5.8, 10.62, 2.0)
ob_door4_wood.lineart.crease_threshold = 0.0
ob_floor.location = (5.8, 10.62, 2.0)
ob_floor.lineart.crease_threshold = 0.0

# ---- collection membership
col_collection.objects.link(ob_wall)
col_collection.objects.link(ob_door1_metal)
col_collection.objects.link(ob_door2_metal)
col_collection.objects.link(ob_door3_metal)
col_collection.objects.link(ob_door4_metal)
col_collection.objects.link(ob_door1_wood)
col_collection.objects.link(ob_door2_wood)
col_collection.objects.link(ob_door3_wood)
col_collection.objects.link(ob_door4_wood)
col_collection.objects.link(ob_floor)

# ---- scene / render settings (as saved in the file)
scene.frame_start = 1; scene.frame_end = 250; scene.frame_set(4)
scene.render.engine = 'BLENDER_EEVEE_NEXT'
scene.cycles.use_denoising = False
scene.cycles.samples = 128
scene.cycles.sampling_pattern = 'TABULATED_SOBOL'
scene.cycles.use_adaptive_sampling = False
scene.cycles.use_light_tree = False
scene.view_settings.view_transform = 'Filmic'
bpy.context.view_layer.update()

# ---- added for rendering (the .blend has no active camera and no usable light): camera, sun
cam_auto = bpy.data.cameras.new('AutoCamera')
cam_auto.lens = 50.0
cam_auto.sensor_width = 36.0
cam_auto.clip_end = 1000.0
ob_auto_camera = bpy.data.objects.new('AutoCamera', cam_auto)
scene.collection.objects.link(ob_auto_camera)
ob_auto_camera.location = (22.944, -16.0684, 16.2869)
ob_auto_camera.rotation_euler = (1.09748, -7.21219e-08, 0.694738)
scene.camera = ob_auto_camera
light_auto_sun = bpy.data.lights.new('AutoSun', 'SUN')
light_auto_sun.energy = 3.0
light_auto_sun.angle = 0.0523599
ob_auto_sun = bpy.data.objects.new('AutoSun', light_auto_sun)
scene.collection.objects.link(ob_auto_sun)
ob_auto_sun.rotation_euler = (0.872665, 0.174533, 0.523599)
bpy.context.view_layer.update()
